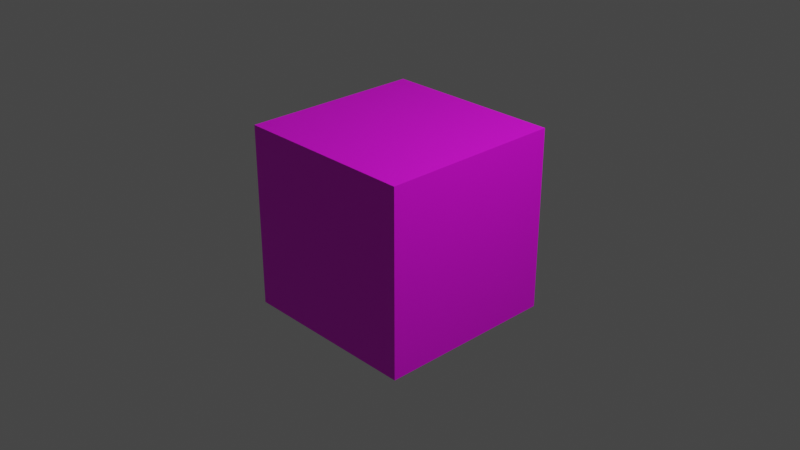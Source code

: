 # Source: texture_cube_4.blend  (saved by Blender 2.91.10; exported with 4.5.12 LTS)
import bpy
from mathutils import Matrix  # noqa: F401  (used for matrix-valued properties, if any)

bpy.ops.wm.read_factory_settings(use_empty=True)
scene = bpy.context.scene
scene.name = 'Scene'

# ---- collections
col_collection = bpy.data.collections.new('Collection'); scene.collection.children.link(col_collection)

# ---- images (referenced by path relative to the original .blend; pixels are not part of the script)
import os
ASSET_DIR = os.environ.get("B2B_ASSET_DIR", "")  # directory of the original .blend (textures are referenced by path, not embedded)
HERE = os.path.dirname(os.path.abspath(__file__))  # packed textures are extracted next to this script under _unpacked/

def load_image(name, relpath, width, height, colorspace="sRGB"):
    """Load a texture the original file referenced (path relative to the .blend, or extracted next to this script)."""
    p = next((c for c in (os.path.join(HERE, relpath), os.path.join(ASSET_DIR, relpath)) if relpath and os.path.exists(c)), "")
    if p:
        img = bpy.data.images.load(p, check_existing=True)
        img.name = name
    else:  # same state as the original file: an image datablock whose file is absent (Cycles renders it pink)
        img = bpy.data.images.new(name, width, height)
        img.source = "FILE"
        img.filepath = "//" + (relpath or name)
    img.colorspace_settings.name = colorspace
    return img
img_cobbles_grey_hi_png = load_image('Cobbles_grey_HI.PNG', 'Cobbles_grey_HI.PNG', 1024, 1024, 'sRGB')
img_daisy_png = load_image('daisy.png', 'daisy.png', 1024, 1024, 'sRGB')
img_kari_jpg = load_image('kari.jpg', 'kari.jpg', 1024, 1024, 'sRGB')

# ---- materials (node trees are filled in below, after node groups)
mat_material = bpy.data.materials.new('Material')
mat_material.alpha_threshold = 0.0
mat_material.use_transparent_shadow = False
mat_material.line_color = (0.0, 0.0, 0.0, 1.0)
mat_brick = bpy.data.materials.new('brick')
mat_brick.use_transparent_shadow = False
mat_brick.preview_render_type = 'CUBE'
mat_daisy = bpy.data.materials.new('daisy')
mat_daisy.use_transparent_shadow = False
mat_kari = bpy.data.materials.new('kari')
mat_kari.use_transparent_shadow = False
mat_edges = bpy.data.materials.new('edges')
mat_edges.use_transparent_shadow = False

# ---- material node trees
mat_material.use_nodes = True; mat_material.node_tree.nodes.clear()
_N = mat_material.node_tree.nodes; _L = mat_material.node_tree.links
n0 = _N.new('ShaderNodeOutputMaterial'); n0.name = 'Material Output'; n0.location = (300, 300)
n1 = _N.new('ShaderNodeBsdfPrincipled'); n1.name = 'Principled BSDF'; n1.location = (10, 300)
n1.distribution = 'GGX'
n1.subsurface_method = 'BURLEY'
n1.inputs[2].default_value = 0.4
n1.inputs[3].default_value = 1.45
n1.inputs[27].default_value = (0.0, 0.0, 0.0, 1.0)
n1.inputs[28].default_value = 1.0
_L.new(n1.outputs[0], n0.inputs[0])
n0.is_active_output = True
mat_brick.use_nodes = True; mat_brick.node_tree.nodes.clear()
_N = mat_brick.node_tree.nodes; _L = mat_brick.node_tree.links
n0 = _N.new('ShaderNodeBsdfPrincipled'); n0.name = 'Principled BSDF'; n0.location = (10, 300)
n0.distribution = 'GGX'
n0.subsurface_method = 'BURLEY'
n0.inputs[3].default_value = 1.45
n0.inputs[27].default_value = (0.0, 0.0, 0.0, 1.0)
n0.inputs[28].default_value = 1.0
n1 = _N.new('ShaderNodeOutputMaterial'); n1.name = 'Material Output'; n1.location = (300, 300)
n2 = _N.new('ShaderNodeTexImage'); n2.name = 'Image Texture'; n2.location = (-280, 275)
n2.image = img_cobbles_grey_hi_png
_L.new(n0.outputs[0], n1.inputs[0])
_L.new(n2.outputs[0], n0.inputs[0])
n1.is_active_output = True
mat_daisy.use_nodes = True; mat_daisy.node_tree.nodes.clear()
_N = mat_daisy.node_tree.nodes; _L = mat_daisy.node_tree.links
n0 = _N.new('ShaderNodeBsdfPrincipled'); n0.name = 'Principled BSDF'; n0.location = (10, 300)
n0.distribution = 'GGX'
n0.subsurface_method = 'BURLEY'
n0.inputs[3].default_value = 1.45
n0.inputs[27].default_value = (0.0, 0.0, 0.0, 1.0)
n0.inputs[28].default_value = 1.0
n1 = _N.new('ShaderNodeOutputMaterial'); n1.name = 'Material Output'; n1.location = (300, 300)
n2 = _N.new('ShaderNodeTexImage'); n2.name = 'Image Texture'; n2.location = (-280, 275)
n2.image = img_daisy_png
_L.new(n0.outputs[0], n1.inputs[0])
_L.new(n2.outputs[0], n0.inputs[0])
n1.is_active_output = True
mat_kari.use_nodes = True; mat_kari.node_tree.nodes.clear()
_N = mat_kari.node_tree.nodes; _L = mat_kari.node_tree.links
n0 = _N.new('ShaderNodeBsdfPrincipled'); n0.name = 'Principled BSDF'; n0.location = (10, 300)
n0.distribution = 'GGX'
n0.subsurface_method = 'BURLEY'
n0.inputs[3].default_value = 1.45
n0.inputs[27].default_value = (0.0, 0.0, 0.0, 1.0)
n0.inputs[28].default_value = 1.0
n1 = _N.new('ShaderNodeOutputMaterial'); n1.name = 'Material Output'; n1.location = (300, 300)
n2 = _N.new('ShaderNodeTexImage'); n2.name = 'Image Texture'; n2.location = (-280, 275)
n2.image = img_kari_jpg
_L.new(n0.outputs[0], n1.inputs[0])
_L.new(n2.outputs[0], n0.inputs[0])
n1.is_active_output = True
mat_edges.use_nodes = True; mat_edges.node_tree.nodes.clear()
_N = mat_edges.node_tree.nodes; _L = mat_edges.node_tree.links
n0 = _N.new('ShaderNodeBsdfPrincipled'); n0.name = 'Principled BSDF'; n0.location = (10, 300)
n0.distribution = 'GGX'
n0.subsurface_method = 'BURLEY'
n0.inputs[3].default_value = 1.45
n0.inputs[27].default_value = (0.0, 0.0, 0.0, 1.0)
n0.inputs[28].default_value = 1.0
n1 = _N.new('ShaderNodeOutputMaterial'); n1.name = 'Material Output'; n1.location = (300, 300)
_L.new(n0.outputs[0], n1.inputs[0])
n1.is_active_output = True

# ---- world
world_world = bpy.data.worlds.new('World'); scene.world = world_world
world_world.use_nodes = True; world_world.node_tree.nodes.clear()
_N = world_world.node_tree.nodes; _L = world_world.node_tree.links
n0 = _N.new('ShaderNodeOutputWorld'); n0.name = 'World Output'; n0.location = (300, 300)
n1 = _N.new('ShaderNodeBackground'); n1.name = 'Background'; n1.location = (10, 300)
n1.inputs[0].default_value = (0.05088, 0.05088, 0.05088, 1.0)
_L.new(n1.outputs[0], n0.inputs[0])
n0.is_active_output = True
world_world.color = (0.05088, 0.05088, 0.05088)
world_world.use_sun_shadow = False
world_world.sun_shadow_jitter_overblur = 0.0

# ---- cameras
cam_camera = bpy.data.cameras.new('Camera')
cam_camera.clip_end = 100.0
cam_camera.ortho_scale = 7.314

# ---- lights
light_light = bpy.data.lights.new('Light', 'POINT')
light_light.transmission_factor = 0.0
light_light.energy = 1000.0
light_light.shadow_soft_size = 0.1
light_light.shadow_maximum_resolution = 0.006
light_light.use_absolute_resolution = True

# ---- meshes
me_cube = bpy.data.meshes.new('Cube')
me_cube.from_pydata([(1.0, 1.0, 1.0), (1.0, 1.0, -1.0), (1.0, -1.0, 1.0), (1.0, -1.0, -1.0), (-1.0, 1.0, 1.0), (-1.0, 1.0, -1.0), (-1.0, -1.0, 1.0), (-1.0, -1.0, -1.0)], [], [(4, 2, 0), (2, 7, 3), (6, 5, 7), (1, 7, 5), (0, 3, 1), (4, 1, 5), (4, 6, 2), (4, 0, 1), (2, 6, 7), (6, 4, 5), (1, 3, 7), (0, 2, 3)])
me_cube.polygons.foreach_set('material_index', [1, 1, 1, 1, 3, 2, 1, 2, 1, 1, 1, 3])
_uv = me_cube.uv_layers.new(name='UVMap')
_uv.uv.foreach_set('vector', [0.5, 0.875, 0.25, 0.625, 0.5, 0.625, 0.25, 0.625, 0.0, 0.375, 0.25, 0.375, 1.0, 0.625, 0.75, 0.375, 1.0, 0.375, 0.5, 0.375, 0.25, 0.125, 0.5, 0.125, 0.9805, 0.986, 0.0236, 0.02912, 0.9805, 0.02912, 0.9868, 0.9868, 0.01318, 0.01318, 0.9868, 0.01318, 0.5, 0.875, 0.25, 0.875, 0.25, 0.625, 0.9868, 0.9868, 0.01318, 0.9868, 0.01318, 0.01318, 0.25, 0.625, 0.0, 0.625, 0.0, 0.375, 1.0, 0.625, 0.75, 0.625, 0.75, 0.375, 0.5, 0.375, 0.25, 0.375, 0.25, 0.125, 0.9805, 0.986, 0.0236, 0.986, 0.0236, 0.02912])
me_cube.materials.append(mat_material)
me_cube.materials.append(mat_brick)
me_cube.materials.append(mat_daisy)
me_cube.materials.append(mat_kari)
me_cube.materials.append(mat_edges)
me_cube.use_remesh_preserve_volume = False
me_cube.use_remesh_preserve_attributes = False
me_cube.use_mirror_vertex_groups = False
me_cube.update()

# ---- objects
ob_cube = bpy.data.objects.new('Cube', me_cube)
ob_light = bpy.data.objects.new('Light', light_light)
ob_camera = bpy.data.objects.new('Camera', cam_camera)

# ---- transforms, parenting, visibility, modifiers, constraints
ob_cube.location = (0.0, 0.0, 0.0)
ob_cube.lock_rotations_4d = False
ob_cube.empty_display_type = 'ARROWS'
ob_cube.lineart.crease_threshold = 0.0
ob_light.location = (4.076, 1.005, 5.904)
ob_light.rotation_euler = (0.6503, 0.05522, 1.866)
ob_light.lock_rotations_4d = False
ob_light.empty_display_type = 'ARROWS'
ob_light.color = (0.0, 0.0, 0.0, 0.0)
ob_light.lineart.crease_threshold = 0.0
ob_camera.location = (7.359, -6.926, 4.958)
ob_camera.rotation_euler = (1.109, 0.0, 0.8149)
ob_camera.lock_rotations_4d = False
ob_camera.empty_display_type = 'ARROWS'
ob_camera.color = (0.0, 0.0, 0.0, 0.0)
ob_camera.display_type = 'WIRE'
ob_camera.lineart.crease_threshold = 0.0

# ---- collection membership
col_collection.objects.link(ob_cube)
col_collection.objects.link(ob_light)
col_collection.objects.link(ob_camera)

# ---- scene / render settings (as saved in the file)
scene.camera = ob_camera
scene.frame_start = 1; scene.frame_end = 250; scene.frame_set(1)
scene.render.engine = 'BLENDER_EEVEE_NEXT'
scene.cycles.use_denoising = False
scene.cycles.samples = 128
scene.cycles.sampling_pattern = 'TABULATED_SOBOL'
scene.cycles.use_adaptive_sampling = False
scene.cycles.use_light_tree = False
scene.view_settings.view_transform = 'Filmic'
bpy.context.view_layer.update()
